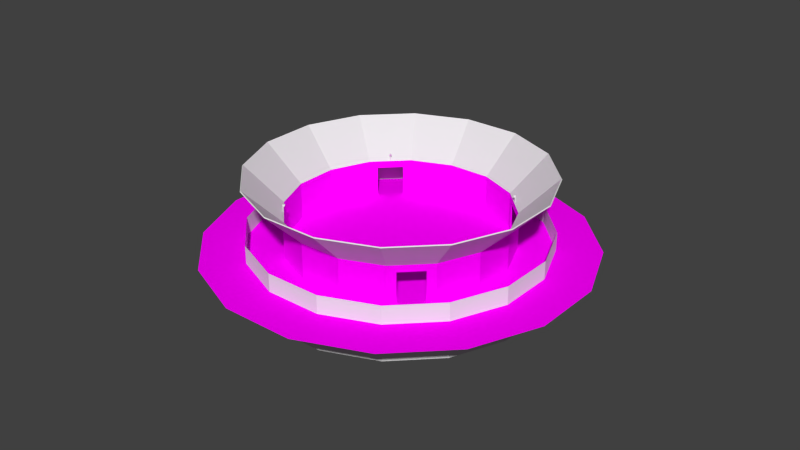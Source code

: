 # Source: 9f88861c21bc3fdfd0a6ef3704a869ea.blend  (saved by Blender 2.70.0; exported with 4.5.12 LTS)
import bpy
from mathutils import Matrix  # noqa: F401  (used for matrix-valued properties, if any)

bpy.ops.wm.read_factory_settings(use_empty=True)
scene = bpy.context.scene
scene.name = 'Scene'

# ---- collections
col_collection_1 = bpy.data.collections.new('Collection 1'); scene.collection.children.link(col_collection_1)

# ---- images (referenced by path relative to the original .blend; pixels are not part of the script)
import os
ASSET_DIR = os.environ.get("B2B_ASSET_DIR", "")  # directory of the original .blend (textures are referenced by path, not embedded)
HERE = os.path.dirname(os.path.abspath(__file__))  # packed textures are extracted next to this script under _unpacked/

def load_image(name, relpath, width, height, colorspace="sRGB"):
    """Load a texture the original file referenced (path relative to the .blend, or extracted next to this script)."""
    p = next((c for c in (os.path.join(HERE, relpath), os.path.join(ASSET_DIR, relpath)) if relpath and os.path.exists(c)), "")
    if p:
        img = bpy.data.images.load(p, check_existing=True)
        img.name = name
    else:  # same state as the original file: an image datablock whose file is absent (Cycles renders it pink)
        img = bpy.data.images.new(name, width, height)
        img.source = "FILE"
        img.filepath = "//" + (relpath or name)
    img.colorspace_settings.name = colorspace
    return img
img_seamless_desert_sand_texture_by_hhh316_d311qn7_jpg = load_image('seamless_desert_sand_texture_by_hhh316-d311qn7.jpg', 'seamless_desert_sand_texture_by_hhh316-d311qn7.jpg', 1024, 1024, 'sRGB')

# ---- materials (node trees are filled in below, after node groups)
mat_light_pole = bpy.data.materials.new('light_pole')
mat_light_pole.alpha_threshold = 0.0
mat_light_pole.roughness = 0.5
mat_light_pole.line_color = (0.0, 0.0, 0.0, 1.0)
mat_housing = bpy.data.materials.new('housing')
mat_housing.alpha_threshold = 0.0
mat_housing.roughness = 0.5
mat_housing.line_color = (0.0, 0.0, 0.0, 1.0)
mat_visitors = bpy.data.materials.new('visitors')
mat_visitors.alpha_threshold = 0.0
mat_visitors.preview_render_type = 'FLAT'
mat_visitors.roughness = 0.5
mat_visitors.line_color = (0.0, 0.0, 0.0, 1.0)
mat_ground = bpy.data.materials.new('ground')
mat_ground.alpha_threshold = 0.0
mat_ground.roughness = 0.5
mat_ground.line_color = (0.0, 0.0, 0.0, 1.0)
mat_arena_wall = bpy.data.materials.new('arena_wall')
mat_arena_wall.alpha_threshold = 0.0
mat_arena_wall.roughness = 0.5
mat_arena_wall.line_color = (0.0, 0.0, 0.0, 1.0)

# ---- material node trees
mat_light_pole.use_nodes = True; mat_light_pole.node_tree.nodes.clear()
_N = mat_light_pole.node_tree.nodes; _L = mat_light_pole.node_tree.links
n0 = _N.new('ShaderNodeOutputMaterial'); n0.name = 'Material Output'; n0.location = (300, 300)
n1 = _N.new('ShaderNodeBsdfDiffuse'); n1.name = 'Diffuse BSDF'; n1.location = (10, 300)
_L.new(n1.outputs[0], n0.inputs[0])
n0.is_active_output = True
mat_housing.use_nodes = True; mat_housing.node_tree.nodes.clear()
_N = mat_housing.node_tree.nodes; _L = mat_housing.node_tree.links
n0 = _N.new('ShaderNodeOutputMaterial'); n0.name = 'Material Output'; n0.location = (300, 300)
n1 = _N.new('ShaderNodeBsdfDiffuse'); n1.name = 'Diffuse BSDF'; n1.location = (10, 300)
_L.new(n1.outputs[0], n0.inputs[0])
n0.is_active_output = True
mat_visitors.use_nodes = True; mat_visitors.node_tree.nodes.clear()
_N = mat_visitors.node_tree.nodes; _L = mat_visitors.node_tree.links
n0 = _N.new('ShaderNodeOutputMaterial'); n0.name = 'Material Output'; n0.location = (300, 300)
n1 = _N.new('ShaderNodeBsdfDiffuse'); n1.name = 'Diffuse BSDF'; n1.location = (10, 300)
_L.new(n1.outputs[0], n0.inputs[0])
n0.is_active_output = True
mat_ground.use_nodes = True; mat_ground.node_tree.nodes.clear()
_N = mat_ground.node_tree.nodes; _L = mat_ground.node_tree.links
n0 = _N.new('ShaderNodeOutputMaterial'); n0.name = 'Material Output'; n0.location = (300, 300)
n1 = _N.new('ShaderNodeBsdfDiffuse'); n1.name = 'Diffuse BSDF'; n1.location = (10, 300)
n2 = _N.new('ShaderNodeTexImage'); n2.name = 'Image Texture'; n2.location = (-180, 300)
n2.width = 140
n2.image = img_seamless_desert_sand_texture_by_hhh316_d311qn7_jpg
_L.new(n1.outputs[0], n0.inputs[0])
_L.new(n2.outputs[0], n1.inputs[0])
n0.is_active_output = True
mat_arena_wall.use_nodes = True; mat_arena_wall.node_tree.nodes.clear()
_N = mat_arena_wall.node_tree.nodes; _L = mat_arena_wall.node_tree.links
n0 = _N.new('ShaderNodeOutputMaterial'); n0.name = 'Material Output'; n0.location = (300, 300)
n1 = _N.new('ShaderNodeBsdfDiffuse'); n1.name = 'Diffuse BSDF'; n1.location = (10, 300)
n2 = _N.new('ShaderNodeTexImage'); n2.name = 'Image Texture'; n2.location = (-180, 300)
n2.width = 140
_L.new(n1.outputs[0], n0.inputs[0])
_L.new(n2.outputs[0], n1.inputs[0])
n0.is_active_output = True

# ---- world
world_world = bpy.data.worlds.new('World'); scene.world = world_world
world_world.color = (0.05088, 0.05088, 0.05088)
world_world.use_sun_shadow = False
world_world.sun_shadow_jitter_overblur = 0.0
world_world.cycles.sampling_method = 'MANUAL'
world_world.cycles.sample_map_resolution = 256

# ---- meshes
me_cube_019 = bpy.data.meshes.new('Cube.019')
me_cube_019.from_pydata([(-1.0, -1.0, -1.0), (-1.0, 1.0, -1.0), (1.0, 1.0, -1.0), (1.0, -1.0, -1.0), (-1.0, -1.0, 1.0), (-1.0, 1.0, 1.0), (1.0, 1.0, 1.0), (1.0, -1.0, 1.0)], [], [(4, 5, 1, 0), (5, 6, 2, 1), (6, 7, 3, 2), (7, 4, 0, 3), (0, 1, 2, 3), (7, 6, 5, 4)])
me_cube_019.materials.append(mat_light_pole)
me_cube_019.use_remesh_preserve_volume = False
me_cube_019.use_remesh_preserve_attributes = False
me_cube_019.use_mirror_vertex_groups = False
me_cube_019.update()
me_cube_020 = bpy.data.meshes.new('Cube.020')
me_cube_020.from_pydata([(-1.0, -1.0, -1.0), (-1.0, 1.0, -1.0), (1.0, 0.2575, -0.2575), (1.0, -0.2575, -0.2575), (-1.0, -1.0, 1.0), (-1.0, 1.0, 1.0), (1.0, 0.2575, 0.2575), (1.0, -0.2575, 0.2575)], [], [(4, 5, 1, 0), (5, 6, 2, 1), (6, 7, 3, 2), (7, 4, 0, 3), (0, 1, 2, 3), (7, 6, 5, 4)])
me_cube_020.materials.append(mat_housing)
me_cube_020.use_remesh_preserve_volume = False
me_cube_020.use_remesh_preserve_attributes = False
me_cube_020.use_mirror_vertex_groups = False
me_cube_020.update()
me_cube_016 = bpy.data.meshes.new('Cube.016')
me_cube_016.from_pydata([(-1.0, -1.0, -1.0), (-1.0, 1.0, -1.0), (1.0, 1.0, -1.0), (1.0, -1.0, -1.0), (-1.0, -1.0, 1.0), (-1.0, 1.0, 1.0), (1.0, 1.0, 1.0), (1.0, -1.0, 1.0)], [], [(4, 5, 1, 0), (5, 6, 2, 1), (6, 7, 3, 2), (7, 4, 0, 3), (0, 1, 2, 3), (7, 6, 5, 4)])
me_cube_016.materials.append(mat_light_pole)
me_cube_016.use_remesh_preserve_volume = False
me_cube_016.use_remesh_preserve_attributes = False
me_cube_016.use_mirror_vertex_groups = False
me_cube_016.update()
me_cube_017 = bpy.data.meshes.new('Cube.017')
me_cube_017.from_pydata([(-1.0, -1.0, -1.0), (-1.0, 1.0, -1.0), (1.0, 0.2575, -0.2575), (1.0, -0.2575, -0.2575), (-1.0, -1.0, 1.0), (-1.0, 1.0, 1.0), (1.0, 0.2575, 0.2575), (1.0, -0.2575, 0.2575)], [], [(4, 5, 1, 0), (5, 6, 2, 1), (6, 7, 3, 2), (7, 4, 0, 3), (0, 1, 2, 3), (7, 6, 5, 4)])
me_cube_017.materials.append(mat_housing)
me_cube_017.use_remesh_preserve_volume = False
me_cube_017.use_remesh_preserve_attributes = False
me_cube_017.use_mirror_vertex_groups = False
me_cube_017.update()
me_cube_014 = bpy.data.meshes.new('Cube.014')
me_cube_014.from_pydata([(-1.0, -1.0, -1.0), (-1.0, 1.0, -1.0), (1.0, 1.0, -1.0), (1.0, -1.0, -1.0), (-1.0, -1.0, 1.0), (-1.0, 1.0, 1.0), (1.0, 1.0, 1.0), (1.0, -1.0, 1.0)], [], [(4, 5, 1, 0), (5, 6, 2, 1), (6, 7, 3, 2), (7, 4, 0, 3), (0, 1, 2, 3), (7, 6, 5, 4)])
me_cube_014.materials.append(mat_light_pole)
me_cube_014.use_remesh_preserve_volume = False
me_cube_014.use_remesh_preserve_attributes = False
me_cube_014.use_mirror_vertex_groups = False
me_cube_014.update()
me_cube_015 = bpy.data.meshes.new('Cube.015')
me_cube_015.from_pydata([(-1.0, -1.0, -1.0), (-1.0, 1.0, -1.0), (1.0, 0.2575, -0.2575), (1.0, -0.2575, -0.2575), (-1.0, -1.0, 1.0), (-1.0, 1.0, 1.0), (1.0, 0.2575, 0.2575), (1.0, -0.2575, 0.2575)], [], [(4, 5, 1, 0), (5, 6, 2, 1), (6, 7, 3, 2), (7, 4, 0, 3), (0, 1, 2, 3), (7, 6, 5, 4)])
me_cube_015.materials.append(mat_housing)
me_cube_015.use_remesh_preserve_volume = False
me_cube_015.use_remesh_preserve_attributes = False
me_cube_015.use_mirror_vertex_groups = False
me_cube_015.update()
me_cylinder_006 = bpy.data.meshes.new('Cylinder.006')
me_cylinder_006.from_pydata([(-5.96e-07, 40.0, -7.5), (-5.96e-07, 40.0, 7.5), (15.31, 36.96, -7.5), (15.31, 36.96, 7.5), (28.28, 28.28, -7.5), (28.28, 28.28, 7.5), (36.96, 15.31, -7.5), (36.96, 15.31, 7.5), (40.0, -1.152e-06, -7.5), (40.0, -1.152e-06, 7.5), (36.96, -15.31, -7.5), (36.96, -15.31, 7.5), (28.28, -28.28, -7.5), (28.28, -28.28, 7.5), (15.31, -36.96, -7.5), (15.31, -36.96, 7.5), (6.636e-06, -40.0, -7.5), (6.636e-06, -40.0, 7.5), (-15.31, -36.96, -7.5), (-15.31, -36.96, 7.5), (-28.28, -28.28, -7.5), (-28.28, -28.28, 7.5), (-36.96, -15.31, -7.5), (-36.96, -15.31, 7.5), (-40.0, -1.191e-07, -7.5), (-40.0, -1.191e-07, 7.5), (-36.96, 15.31, -7.5), (-36.96, 15.31, 7.5), (-28.28, 28.28, -7.5), (-28.28, 28.28, 7.5), (-15.31, 36.96, -7.5), (-15.31, 36.96, 7.5)], [], [(0, 2, 3, 1), (2, 4, 5, 3), (4, 6, 7, 5), (6, 8, 9, 7), (8, 10, 11, 9), (10, 12, 13, 11), (12, 14, 15, 13), (14, 16, 17, 15), (16, 18, 19, 17), (18, 20, 21, 19), (20, 22, 23, 21), (22, 24, 25, 23), (24, 26, 27, 25), (26, 28, 29, 27), (30, 0, 1, 31), (28, 30, 31, 29)])
me_cylinder_006.use_remesh_preserve_volume = False
me_cylinder_006.use_remesh_preserve_attributes = False
me_cylinder_006.use_mirror_vertex_groups = False
me_cylinder_006.update()
me_cylinder_004 = bpy.data.meshes.new('Cylinder.004')
me_cylinder_004.from_pydata([(0.0, 30.0, -5.0), (4.938e-08, 40.12, 5.0), (11.48, 27.72, -5.0), (15.35, 37.07, 5.0), (21.21, 21.21, -5.0), (28.37, 28.37, 5.0), (27.72, 11.48, -5.0), (37.07, 15.35, 5.0), (30.0, -1.311e-06, -5.0), (40.12, -2.728e-06, 5.0), (27.72, -11.48, -5.0), (37.07, -15.35, 5.0), (21.21, -21.21, -5.0), (28.37, -28.37, 5.0), (11.48, -27.72, -5.0), (15.35, -37.07, 5.0), (4.53e-06, -30.0, -5.0), (4.32e-06, -40.12, 5.0), (-11.48, -27.72, -5.0), (-15.35, -37.07, 5.0), (-21.21, -21.21, -5.0), (-28.37, -28.37, 5.0), (-27.72, -11.48, -5.0), (-37.07, -15.35, 5.0), (-30.0, 3.577e-07, -5.0), (-40.12, 1.292e-06, 5.0), (-27.72, 11.48, -5.0), (-37.07, 15.35, 5.0), (-21.21, 21.21, -5.0), (-28.37, 28.37, 5.0), (-11.48, 27.72, -5.0), (-15.35, 37.07, 5.0), (0.0, 30.21, -5.213), (4.938e-08, 40.33, 4.787), (11.56, 27.91, -5.213), (15.43, 37.26, 4.787), (21.36, 21.36, -5.213), (28.52, 28.52, 4.787), (27.91, 11.56, -5.213), (37.26, 15.43, 4.787), (30.21, -1.311e-06, -5.213), (40.33, -2.728e-06, 4.787), (27.91, -11.56, -5.213), (37.26, -15.43, 4.787), (21.36, -21.36, -5.213), (28.52, -28.52, 4.787), (11.56, -27.91, -5.213), (15.43, -37.26, 4.787), (4.53e-06, -30.21, -5.213), (4.32e-06, -40.33, 4.787), (-11.56, -27.91, -5.213), (-15.43, -37.26, 4.787), (-21.36, -21.36, -5.213), (-28.52, -28.52, 4.787), (-27.91, -11.56, -5.213), (-37.26, -15.43, 4.787), (-30.21, 3.577e-07, -5.213), (-40.33, 1.292e-06, 4.787), (-27.91, 11.56, -5.213), (-37.26, 15.43, 4.787), (-21.36, 21.36, -5.213), (-28.52, 28.52, 4.787), (-11.56, 27.91, -5.213), (-15.43, 37.26, 4.787)], [], [(0, 1, 3, 2), (2, 3, 5, 4), (4, 5, 7, 6), (6, 7, 9, 8), (8, 9, 11, 10), (10, 11, 13, 12), (12, 13, 15, 14), (14, 15, 17, 16), (16, 17, 19, 18), (18, 19, 21, 20), (20, 21, 23, 22), (22, 23, 25, 24), (24, 25, 27, 26), (26, 27, 29, 28), (30, 31, 1, 0), (28, 29, 31, 30), (33, 32, 34, 35), (35, 34, 36, 37), (37, 36, 38, 39), (39, 38, 40, 41), (41, 40, 42, 43), (43, 42, 44, 45), (45, 44, 46, 47), (47, 46, 48, 49), (49, 48, 50, 51), (51, 50, 52, 53), (53, 52, 54, 55), (55, 54, 56, 57), (57, 56, 58, 59), (59, 58, 60, 61), (63, 62, 32, 33), (61, 60, 62, 63), (2, 34, 32, 0), (1, 33, 35, 3), (4, 36, 34, 2), (3, 35, 37, 5), (6, 38, 36, 4), (5, 37, 39, 7), (8, 40, 38, 6), (7, 39, 41, 9), (10, 42, 40, 8), (9, 41, 43, 11), (12, 44, 42, 10), (11, 43, 45, 13), (14, 46, 44, 12), (13, 45, 47, 15), (16, 48, 46, 14), (15, 47, 49, 17), (18, 50, 48, 16), (17, 49, 51, 19), (20, 52, 50, 18), (19, 51, 53, 21), (22, 54, 52, 20), (21, 53, 55, 23), (24, 56, 54, 22), (23, 55, 57, 25), (26, 58, 56, 24), (25, 57, 59, 27), (28, 60, 58, 26), (27, 59, 61, 29), (30, 62, 60, 28), (29, 61, 63, 31), (0, 32, 62, 30), (31, 63, 33, 1)])
me_cylinder_004.materials.append(mat_visitors)
me_cylinder_004.use_remesh_preserve_volume = False
me_cylinder_004.use_remesh_preserve_attributes = False
me_cylinder_004.use_mirror_vertex_groups = False
me_cylinder_004.update()
me_circle_001 = bpy.data.meshes.new('Circle.001')
me_circle_001.from_pydata([(0.0, 40.0, 0.0), (-15.31, 36.96, 0.0), (-28.28, 28.28, 0.0), (-36.96, 15.31, 0.0), (-40.0, -1.748e-06, 0.0), (-36.96, -15.31, 0.0), (-28.28, -28.28, 0.0), (-15.31, -36.96, 0.0), (-6.04e-06, -40.0, 0.0), (15.31, -36.96, 0.0), (28.28, -28.28, 0.0), (36.96, -15.31, 0.0), (40.0, 4.77e-07, 0.0), (36.96, 15.31, 0.0), (28.28, 28.28, 0.0), (15.31, 36.96, 0.0)], [], [(0, 1, 2, 3, 4, 5, 6, 7, 8, 9, 10, 11, 12, 13, 14, 15)])
_uv = me_circle_001.uv_layers.new(name='UVMap')
_uv.uv.foreach_set('vector', [0.4005, 0.0, 0.5995, 0.0, 0.7832, 0.07612, 0.9239, 0.2168, 1.0, 0.4005, 1.0, 0.5995, 0.9239, 0.7832, 0.7832, 0.9239, 0.5995, 1.0, 0.4005, 1.0, 0.2168, 0.9239, 0.07612, 0.7832, 0.0, 0.5995, 0.0, 0.4005, 0.07612, 0.2168, 0.2168, 0.07612])
me_circle_001.materials.append(mat_ground)
me_circle_001.use_remesh_preserve_volume = False
me_circle_001.use_remesh_preserve_attributes = False
me_circle_001.use_mirror_vertex_groups = False
me_circle_001.update()
me_circle = bpy.data.meshes.new('Circle')
me_circle.from_pydata([(0.0, 40.0, 0.0), (-15.31, 36.96, 0.0), (-28.28, 28.28, 0.0), (-36.96, 15.31, 0.0), (-40.0, -1.748e-06, 0.0), (-36.96, -15.31, 0.0), (-28.28, -28.28, 0.0), (-15.31, -36.96, 0.0), (-6.04e-06, -40.0, 0.0), (15.31, -36.96, 0.0), (28.28, -28.28, 0.0), (36.96, -15.31, 0.0), (40.0, 4.77e-07, 0.0), (36.96, 15.31, 0.0), (28.28, 28.28, 0.0), (15.31, 36.96, 0.0)], [], [(0, 1, 2, 3, 4, 5, 6, 7, 8, 9, 10, 11, 12, 13, 14, 15)])
_uv = me_circle.uv_layers.new(name='UVMap')
_uv.uv.foreach_set('vector', [0.4005, 0.0, 0.5995, 0.0, 0.7832, 0.07612, 0.9239, 0.2168, 1.0, 0.4005, 1.0, 0.5995, 0.9239, 0.7832, 0.7832, 0.9239, 0.5995, 1.0, 0.4005, 1.0, 0.2168, 0.9239, 0.07612, 0.7832, 0.0, 0.5995, 0.0, 0.4005, 0.07612, 0.2168, 0.2168, 0.07612])
me_circle.materials.append(mat_ground)
me_circle.use_remesh_preserve_volume = False
me_circle.use_remesh_preserve_attributes = False
me_circle.use_mirror_vertex_groups = False
me_circle.update()
me_cylinder_003 = bpy.data.meshes.new('Cylinder.003')
me_cylinder_003.from_pydata([(0.0, 30.3, -5.0), (0.0, 30.3, 5.0), (11.6, 27.99, -5.0), (11.6, 27.99, 5.0), (21.43, 21.43, -5.0), (21.43, 21.43, 5.0), (27.99, 11.6, -5.0), (27.99, 11.6, 5.0), (30.3, -1.311e-06, -5.0), (30.3, -1.311e-06, 5.0), (27.99, -11.6, -5.0), (27.99, -11.6, 5.0), (21.43, -21.43, -5.0), (21.43, -21.43, 5.0), (11.6, -27.99, -5.0), (11.6, -27.99, 5.0), (4.53e-06, -30.3, -5.0), (4.53e-06, -30.3, 5.0), (-11.6, -27.99, -5.0), (-11.6, -27.99, 5.0), (-21.43, -21.43, -5.0), (-21.43, -21.43, 5.0), (-27.99, -11.6, -5.0), (-27.99, -11.6, 5.0), (-30.3, 3.577e-07, -5.0), (-30.3, 3.577e-07, 5.0), (-27.99, 11.6, -5.0), (-27.99, 11.6, 5.0), (-21.43, 21.43, -5.0), (-21.43, 21.43, 5.0), (-11.6, 27.99, -5.0), (-11.6, 27.99, 5.0), (-21.43, 21.43, 3.0), (-19.43, 22.76, -5.0), (-13.59, 26.67, -5.0), (-11.6, 27.99, 3.0), (-19.43, 22.76, 3.0), (-13.59, 26.67, 3.0), (21.43, 21.43, 3.0), (22.76, 19.43, -5.0), (26.67, 13.59, -5.0), (27.99, 11.6, 3.0), (22.76, 19.43, 3.0), (26.67, 13.59, 3.0), (-21.43, -21.43, 3.0), (-22.76, -19.43, -5.0), (-26.67, -13.59, -5.0), (-27.99, -11.6, 3.0), (-22.76, -19.43, 3.0), (-26.67, -13.59, 3.0), (21.43, -21.43, 3.0), (19.43, -22.76, -5.0), (13.59, -26.67, -5.0), (11.6, -27.99, 3.0), (19.43, -22.76, 3.0), (13.59, -26.67, 3.0), (0.0, 30.0, -5.0), (0.0, 30.0, 5.0), (11.48, 27.72, -5.0), (11.48, 27.72, 5.0), (21.21, 21.21, -5.0), (21.21, 21.21, 5.0), (27.72, 11.48, -5.0), (27.72, 11.48, 5.0), (30.0, -1.311e-06, -5.0), (30.0, -1.311e-06, 5.0), (27.72, -11.48, -5.0), (27.72, -11.48, 5.0), (21.21, -21.21, -5.0), (21.21, -21.21, 5.0), (11.48, -27.72, -5.0), (11.48, -27.72, 5.0), (4.53e-06, -30.0, -5.0), (4.53e-06, -30.0, 5.0), (-11.48, -27.72, -5.0), (-11.48, -27.72, 5.0), (-21.21, -21.21, -5.0), (-21.21, -21.21, 5.0), (-27.72, -11.48, -5.0), (-27.72, -11.48, 5.0), (-30.0, 3.577e-07, -5.0), (-30.0, 3.577e-07, 5.0), (-27.72, 11.48, -5.0), (-27.72, 11.48, 5.0), (-21.21, 21.21, -5.0), (-21.21, 21.21, 5.0), (-11.48, 27.72, -5.0), (-11.48, 27.72, 5.0), (-21.21, 21.21, 3.0), (-19.27, 22.51, -5.0), (-13.43, 26.42, -5.0), (-11.48, 27.72, 3.0), (-19.27, 22.51, 3.0), (-13.43, 26.42, 3.0), (21.21, 21.21, 3.0), (22.51, 19.27, -5.0), (26.42, 13.43, -5.0), (27.72, 11.48, 3.0), (22.51, 19.27, 3.0), (26.42, 13.43, 3.0), (-21.21, -21.21, 3.0), (-22.51, -19.27, -5.0), (-26.42, -13.43, -5.0), (-27.72, -11.48, 3.0), (-22.51, -19.27, 3.0), (-26.42, -13.43, 3.0), (21.21, -21.21, 3.0), (19.27, -22.51, -5.0), (13.43, -26.42, -5.0), (11.48, -27.72, 3.0), (19.27, -22.51, 3.0), (13.43, -26.42, 3.0)], [], [(0, 2, 3, 1), (2, 4, 38, 5, 3), (6, 8, 9, 7, 41), (8, 10, 11, 9), (10, 12, 50, 13, 11), (14, 16, 17, 15, 53), (16, 18, 19, 17), (18, 20, 44, 21, 19), (22, 24, 25, 23, 47), (24, 26, 27, 25), (26, 28, 32, 29, 27), (30, 0, 1, 31, 35), (34, 30, 35, 37), (28, 33, 36, 32), (37, 35, 31, 29, 32, 36), (40, 6, 41, 43), (43, 41, 7, 5, 38, 42), (4, 39, 42, 38), (20, 45, 48, 44), (46, 22, 47, 49), (49, 47, 23, 21, 44, 48), (52, 14, 53, 55), (55, 53, 15, 13, 50, 54), (12, 51, 54, 50), (58, 56, 57, 59), (60, 58, 59, 61, 94), (64, 62, 97, 63, 65), (66, 64, 65, 67), (68, 66, 67, 69, 106), (72, 70, 109, 71, 73), (74, 72, 73, 75), (76, 74, 75, 77, 100), (80, 78, 103, 79, 81), (82, 80, 81, 83), (84, 82, 83, 85, 88), (56, 86, 91, 87, 57), (86, 90, 93, 91), (89, 84, 88, 92), (91, 93, 92, 88, 85, 87), (62, 96, 99, 97), (97, 99, 98, 94, 61, 63), (95, 60, 94, 98), (101, 76, 100, 104), (78, 102, 105, 103), (103, 105, 104, 100, 77, 79), (70, 108, 111, 109), (109, 111, 110, 106, 69, 71), (107, 68, 106, 110), (0, 56, 58, 2), (3, 59, 57, 1), (2, 58, 60, 4), (5, 61, 59, 3), (40, 96, 62, 6), (6, 62, 64, 8), (9, 65, 63, 7), (8, 64, 66, 10), (11, 67, 65, 9), (10, 66, 68, 12), (13, 69, 67, 11), (52, 108, 70, 14), (14, 70, 72, 16), (17, 73, 71, 15), (16, 72, 74, 18), (19, 75, 73, 17), (18, 74, 76, 20), (21, 77, 75, 19), (46, 102, 78, 22), (22, 78, 80, 24), (25, 81, 79, 23), (24, 80, 82, 26), (27, 83, 81, 25), (26, 82, 84, 28), (29, 85, 83, 27), (34, 90, 86, 30), (30, 86, 56, 0), (1, 57, 87, 31), (28, 84, 89, 33), (31, 87, 85, 29), (33, 89, 92, 36), (37, 93, 90, 34), (36, 92, 93, 37), (4, 60, 95, 39), (7, 63, 61, 5), (39, 95, 98, 42), (43, 99, 96, 40), (42, 98, 99, 43), (20, 76, 101, 45), (23, 79, 77, 21), (45, 101, 104, 48), (49, 105, 102, 46), (48, 104, 105, 49), (12, 68, 107, 51), (15, 71, 69, 13), (51, 107, 110, 54), (55, 111, 108, 52), (54, 110, 111, 55)])
_uv = me_cylinder_003.uv_layers.new(name='UVMap')
_uv.uv.foreach_set('vector', [0.8994, 0.1998, 0.8994, 0.3223, 0.7989, 0.3223, 0.7989, 0.1998, 0.8994, 0.3223, 0.8994, 0.4355, 0.819, 0.4355, 0.7989, 0.4355, 0.7989, 0.3223, 0.5977, 0.4355, 0.5977, 0.3223, 0.6983, 0.3223, 0.6983, 0.4355, 0.6782, 0.4355, 0.5977, 0.3223, 0.5977, 0.1998, 0.6983, 0.1998, 0.6983, 0.3223, 0.5977, 0.1998, 0.5977, 0.08663, 0.6782, 0.08663, 0.6983, 0.08663, 0.6983, 0.1998, 0.8994, 0.4707, 0.8994, 0.5839, 0.7989, 0.5839, 0.7989, 0.4707, 0.819, 0.4707, 0.8994, 0.5839, 0.8994, 0.7064, 0.7989, 0.7064, 0.7989, 0.5839, 0.8994, 0.7064, 0.8994, 0.8196, 0.819, 0.8196, 0.7989, 0.8196, 0.7989, 0.7064, 0.4972, 0.9824, 0.4972, 0.8692, 0.5977, 0.8692, 0.5977, 0.9824, 0.5776, 0.9824, 0.4972, 0.8692, 0.4972, 0.7467, 0.5977, 0.7467, 0.5977, 0.8692, 0.4972, 0.7467, 0.4972, 0.6335, 0.5776, 0.6335, 0.5977, 0.6335, 0.5977, 0.7467, 0.8994, 0.08663, 0.8994, 0.1998, 0.7989, 0.1998, 0.7989, 0.08663, 0.819, 0.08663, 0.8994, 0.069, 0.8994, 0.08663, 0.819, 0.08663, 0.819, 0.069, 0.4972, 0.6335, 0.4972, 0.6159, 0.5776, 0.6159, 0.5776, 0.6335, 0.819, 0.069, 0.819, 0.08663, 0.7989, 0.08663, 0.7989, 1.976e-08, 0.819, 0.0, 0.819, 0.01754, 0.5977, 0.4531, 0.5977, 0.4355, 0.6782, 0.4355, 0.6782, 0.4531, 0.6782, 0.4531, 0.6782, 0.4355, 0.6983, 0.4355, 0.6983, 0.5221, 0.6782, 0.5221, 0.6782, 0.5046, 0.8994, 0.4355, 0.8994, 0.4531, 0.819, 0.4531, 0.819, 0.4355, 0.8994, 0.8196, 0.8994, 0.8372, 0.819, 0.8372, 0.819, 0.8196, 0.4972, 1.0, 0.4972, 0.9824, 0.5776, 0.9824, 0.5776, 1.0, 0.819, 0.8887, 0.819, 0.9062, 0.7989, 0.9062, 0.7989, 0.8196, 0.819, 0.8196, 0.819, 0.8372, 0.8994, 0.4531, 0.8994, 0.4707, 0.819, 0.4707, 0.819, 0.4531, 0.6782, 0.01754, 0.6782, 0.0, 0.6983, 0.0, 0.6983, 0.08663, 0.6782, 0.08663, 0.6782, 0.069, 0.5977, 0.08663, 0.5977, 0.069, 0.6782, 0.069, 0.6782, 0.08663, 1.0, 0.5652, 1.0, 0.6865, 0.8994, 0.6865, 0.8994, 0.5652, 1.0, 0.4531, 1.0, 0.5652, 0.8994, 0.5652, 0.8994, 0.4531, 0.9195, 0.4531, 0.6983, 0.1978, 0.6983, 0.08577, 0.7788, 0.08577, 0.7989, 0.08577, 0.7989, 0.1978, 0.6983, 0.3191, 0.6983, 0.1978, 0.7989, 0.1978, 0.7989, 0.3191, 0.6983, 0.4312, 0.6983, 0.3191, 0.7989, 0.3191, 0.7989, 0.4312, 0.7788, 0.4312, 0.6983, 0.8412, 0.6983, 0.9533, 0.6178, 0.9533, 0.5977, 0.9533, 0.5977, 0.8412, 0.6983, 0.7199, 0.6983, 0.8412, 0.5977, 0.8412, 0.5977, 0.7199, 0.6983, 0.6079, 0.6983, 0.7199, 0.5977, 0.7199, 0.5977, 0.6079, 0.6178, 0.6079, 0.8417, 9.191e-05, 0.8417, 0.9852, 0.000211, 0.9999, 9.173e-05, 0.9852, 9.173e-05, 9.173e-05, 0.1006, 0.7279, 0.1006, 0.8492, 6.714e-08, 0.8492, 4.795e-08, 0.7279, 0.1006, 0.6159, 0.1006, 0.7279, 4.795e-08, 0.7279, 0.0, 0.6159, 0.02011, 0.6159, 1.0, 0.6865, 1.0, 0.7985, 0.9195, 0.7985, 0.8994, 0.7985, 0.8994, 0.6865, 1.0, 0.7985, 1.0, 0.8157, 0.9195, 0.8157, 0.9195, 0.7985, 1.0, 0.8671, 1.0, 0.8843, 0.9195, 0.8843, 0.9195, 0.8671, 0.9195, 0.7985, 0.9195, 0.8157, 0.9195, 0.8671, 0.9195, 0.8843, 0.8994, 0.8843, 0.8994, 0.7985, 0.4325, 0.6988, 0.4159, 0.6988, 0.4159, 0.6159, 0.4325, 0.6159, 0.7788, 0.08577, 0.7788, 0.06861, 0.7788, 0.01715, 0.7788, 0.0, 0.7989, 1.976e-08, 0.7989, 0.08577, 0.6983, 0.01715, 0.6983, 0.0, 0.7788, 0.0, 0.7788, 0.01715, 0.6983, 0.5907, 0.6983, 0.6079, 0.6178, 0.6079, 0.6178, 0.5907, 0.1006, 0.9613, 0.1006, 0.9785, 0.02011, 0.9785, 0.02011, 0.9613, 0.6178, 0.5221, 0.6178, 0.5393, 0.6178, 0.5907, 0.6178, 0.6079, 0.5977, 0.6079, 0.5977, 0.5221, 0.6983, 0.9533, 0.6983, 0.9705, 0.6178, 0.9705, 0.6178, 0.9533, 0.7788, 0.5169, 0.7788, 0.4998, 0.7788, 0.4483, 0.7788, 0.4312, 0.7989, 0.4312, 0.7989, 0.5169, 0.6983, 0.4483, 0.6983, 0.4312, 0.7788, 0.4312, 0.7788, 0.4483, 0.1006, 0.7467, 0.1035, 0.7473, 0.1035, 0.8686, 0.1006, 0.8692, 0.3583, 0.6159, 0.3577, 0.6128, 0.4665, 0.5664, 0.4682, 0.569, 0.1006, 0.8692, 0.1035, 0.8686, 0.1486, 0.9806, 0.1461, 0.9824, 0.2394, 0.6159, 0.24, 0.6128, 0.3577, 0.6128, 0.3583, 0.6159, 0.962, 0.0, 0.9641, 0.002198, 0.9474, 0.01935, 0.9449, 0.01762, 0.9449, 0.01762, 0.9474, 0.01935, 0.9024, 0.1314, 0.8994, 0.1308, 0.0455, 0.4824, 0.04801, 0.4806, 0.1312, 0.5664, 0.1296, 0.569, 0.8994, 0.1308, 0.9024, 0.1314, 0.9024, 0.2527, 0.8994, 0.2533, 0.0, 0.3692, 0.002959, 0.3686, 0.04801, 0.4806, 0.0455, 0.4824, 0.8994, 0.2533, 0.9024, 0.2527, 0.9474, 0.3648, 0.9449, 0.3665, 0.0, 0.2467, 0.002959, 0.2473, 0.002959, 0.3686, 0.0, 0.3692, 0.495, 0.6159, 0.4972, 0.6181, 0.4805, 0.6352, 0.478, 0.6335, 0.478, 0.6335, 0.4805, 0.6352, 0.4355, 0.7473, 0.4325, 0.7467, 0.1296, 0.04688, 0.1312, 0.04947, 0.04801, 0.1352, 0.0455, 0.1335, 0.4325, 0.7467, 0.4355, 0.7473, 0.4355, 0.8686, 0.4325, 0.8692, 0.2394, 3.953e-08, 0.24, 0.003049, 0.1312, 0.04947, 0.1296, 0.04688, 0.4325, 0.8692, 0.4355, 0.8686, 0.4805, 0.9806, 0.478, 0.9824, 0.3583, 0.0, 0.3577, 0.003049, 0.24, 0.003049, 0.2394, 3.953e-08, 0.7967, 0.5169, 0.7989, 0.5191, 0.7822, 0.5363, 0.7797, 0.5346, 0.7797, 0.5346, 0.7822, 0.5363, 0.7372, 0.6484, 0.7342, 0.6478, 0.5522, 0.1335, 0.5497, 0.1352, 0.4665, 0.04947, 0.4682, 0.04688, 0.7342, 0.6478, 0.7372, 0.6484, 0.7372, 0.7697, 0.7342, 0.7703, 0.5977, 0.2467, 0.5948, 0.2473, 0.5497, 0.1352, 0.5522, 0.1335, 0.7342, 0.7703, 0.7372, 0.7697, 0.7822, 0.8817, 0.7797, 0.8834, 0.5977, 0.3692, 0.5948, 0.3686, 0.5948, 0.2473, 0.5977, 0.2467, 0.1631, 0.6159, 0.1652, 0.6181, 0.1486, 0.6352, 0.1461, 0.6335, 0.1461, 0.6335, 0.1486, 0.6352, 0.1035, 0.7473, 0.1006, 0.7467, 0.4682, 0.569, 0.4665, 0.5664, 0.5497, 0.4806, 0.5522, 0.4824, 0.7797, 0.8834, 0.7822, 0.8817, 0.7989, 0.8989, 0.7967, 0.9011, 0.5522, 0.4824, 0.5497, 0.4806, 0.5948, 0.3686, 0.5977, 0.3692, 0.1713, 0.6159, 0.1734, 0.6159, 0.1734, 0.6988, 0.1713, 0.6988, 0.9195, 0.8179, 0.9195, 0.8157, 1.0, 0.8157, 1.0, 0.8179, 0.4159, 0.6887, 0.4128, 0.6887, 0.4128, 0.6159, 0.4159, 0.6159, 0.1461, 0.9824, 0.1486, 0.9806, 0.1652, 0.9978, 0.1631, 1.0, 0.1296, 0.569, 0.1312, 0.5664, 0.24, 0.6128, 0.2394, 0.6159, 0.4077, 0.6159, 0.4098, 0.6159, 0.4098, 0.6988, 0.4077, 0.6988, 0.1755, 0.6988, 0.1734, 0.6988, 0.1734, 0.6159, 0.1755, 0.6159, 0.1682, 0.6159, 0.1713, 0.6159, 0.1713, 0.6887, 0.1682, 0.6887, 0.478, 0.9824, 0.4805, 0.9806, 0.4972, 0.9978, 0.495, 1.0, 0.4682, 0.04688, 0.4665, 0.04947, 0.3577, 0.003049, 0.3583, 0.0, 0.1755, 0.6159, 0.1777, 0.6159, 0.1777, 0.6988, 0.1755, 0.6988, 0.02011, 0.9806, 0.02011, 0.9785, 0.1006, 0.9785, 0.1006, 0.9806, 0.1652, 0.6159, 0.1682, 0.6159, 0.1682, 0.6887, 0.1652, 0.6887, 0.9449, 0.3665, 0.9474, 0.3648, 0.9641, 0.3819, 0.962, 0.3841, 0.0455, 0.1335, 0.04801, 0.1352, 0.002959, 0.2473, 0.0, 0.2467, 0.4077, 0.6988, 0.4056, 0.6988, 0.4056, 0.6159, 0.4077, 0.6159, 0.6178, 0.9727, 0.6178, 0.9705, 0.6983, 0.9705, 0.6983, 0.9727, 0.4098, 0.6159, 0.4128, 0.6159, 0.4128, 0.6887, 0.4098, 0.6887])
me_cylinder_003.materials.append(mat_arena_wall)
me_cylinder_003.use_remesh_preserve_volume = False
me_cylinder_003.use_remesh_preserve_attributes = False
me_cylinder_003.use_mirror_vertex_groups = False
me_cylinder_003.update()
me_cube_001 = bpy.data.meshes.new('Cube.001')
me_cube_001.from_pydata([(-1.0, -1.0, -1.0), (-1.0, 1.0, -1.0), (1.0, 1.0, -1.0), (1.0, -1.0, -1.0), (-1.0, -1.0, 1.0), (-1.0, 1.0, 1.0), (1.0, 1.0, 1.0), (1.0, -1.0, 1.0)], [], [(4, 5, 1, 0), (5, 6, 2, 1), (6, 7, 3, 2), (7, 4, 0, 3), (0, 1, 2, 3), (7, 6, 5, 4)])
me_cube_001.materials.append(mat_light_pole)
me_cube_001.use_remesh_preserve_volume = False
me_cube_001.use_remesh_preserve_attributes = False
me_cube_001.use_mirror_vertex_groups = False
me_cube_001.update()
me_cube_011 = bpy.data.meshes.new('Cube.011')
me_cube_011.from_pydata([(-1.0, -1.0, -1.0), (-1.0, 1.0, -1.0), (1.0, 0.2575, -0.2575), (1.0, -0.2575, -0.2575), (-1.0, -1.0, 1.0), (-1.0, 1.0, 1.0), (1.0, 0.2575, 0.2575), (1.0, -0.2575, 0.2575)], [], [(4, 5, 1, 0), (5, 6, 2, 1), (6, 7, 3, 2), (7, 4, 0, 3), (0, 1, 2, 3), (7, 6, 5, 4)])
me_cube_011.materials.append(mat_housing)
me_cube_011.use_remesh_preserve_volume = False
me_cube_011.use_remesh_preserve_attributes = False
me_cube_011.use_mirror_vertex_groups = False
me_cube_011.update()

# ---- objects
ob_light_pole_003 = bpy.data.objects.new('light_pole.003', me_cube_019)
ob_housing_003 = bpy.data.objects.new('housing.003', me_cube_020)
ob_light_pole_002 = bpy.data.objects.new('light_pole.002', me_cube_016)
ob_housing_002 = bpy.data.objects.new('housing.002', me_cube_017)
ob_light_pole = bpy.data.objects.new('light_pole', me_cube_014)
ob_housing_001 = bpy.data.objects.new('housing.001', me_cube_015)
ob_wall = bpy.data.objects.new('wall', me_cylinder_006)
ob_visitors = bpy.data.objects.new('visitors', me_cylinder_004)
ob_underground = bpy.data.objects.new('underground', me_circle_001)
ob_ground = bpy.data.objects.new('ground', me_circle)
ob_arena_wall = bpy.data.objects.new('arena_wall', me_cylinder_003)
ob_light_pole_001 = bpy.data.objects.new('light_pole.001', me_cube_001)
ob_housing = bpy.data.objects.new('housing', me_cube_011)

# ---- transforms, parenting, visibility, modifiers, constraints
ob_light_pole_003.location = (20.92, -20.92, 11.0)
ob_light_pole_003.rotation_mode = 'XZY'
ob_light_pole_003.rotation_euler = (-0.0, -0.0, 5.498)
ob_light_pole_003.scale = (0.1, 0.1, 1.0)
ob_light_pole_003.lineart.crease_threshold = 0.0
ob_housing_003.parent = ob_light_pole_003
ob_housing_003.matrix_parent_inverse = Matrix(((7.071, 7.071, 0.0, -295.8), (-7.071, 7.071, 0.0, 0.0001247), (2.98e-08, 0.0, 1.0, -11.0), (0.0, 0.0, 0.0, 1.0)))
ob_housing_003.location = (20.82, 20.82, 12.0)
ob_housing_003.rotation_euler = (0.0, -0.4887, 0.7854)
ob_housing_003.scale = (0.3, 0.3, 0.3)
ob_housing_003.lineart.crease_threshold = 0.0
ob_light_pole_002.location = (-20.92, 20.92, 11.0)
ob_light_pole_002.rotation_mode = 'XZY'
ob_light_pole_002.rotation_euler = (-0.0, -0.0, 2.356)
ob_light_pole_002.scale = (0.1, 0.1, 1.0)
ob_light_pole_002.lineart.crease_threshold = 0.0
ob_housing_002.parent = ob_light_pole_002
ob_housing_002.matrix_parent_inverse = Matrix(((7.071, 7.071, 0.0, -295.8), (-7.071, 7.071, 0.0, 0.0001247), (2.98e-08, 0.0, 1.0, -11.0), (0.0, 0.0, 0.0, 1.0)))
ob_housing_002.location = (20.82, 20.82, 12.0)
ob_housing_002.rotation_euler = (0.0, -0.4887, 0.7854)
ob_housing_002.scale = (0.3, 0.3, 0.3)
ob_housing_002.lineart.crease_threshold = 0.0
ob_light_pole.location = (-20.92, -20.92, 11.0)
ob_light_pole.rotation_mode = 'XZY'
ob_light_pole.rotation_euler = (-0.0, -0.0, 3.927)
ob_light_pole.scale = (0.1, 0.1, 1.0)
ob_light_pole.lineart.crease_threshold = 0.0
ob_housing_001.parent = ob_light_pole
ob_housing_001.matrix_parent_inverse = Matrix(((7.071, 7.071, 0.0, -295.8), (-7.071, 7.071, 0.0, 0.0001247), (2.98e-08, 0.0, 1.0, -11.0), (0.0, 0.0, 0.0, 1.0)))
ob_housing_001.location = (20.82, 20.82, 12.0)
ob_housing_001.rotation_euler = (0.0, -0.4887, 0.7854)
ob_housing_001.scale = (0.3, 0.3, 0.3)
ob_housing_001.lineart.crease_threshold = 0.0
ob_wall.location = (0.0, 0.0, -2.5)
ob_wall.rotation_euler = (0.0, 0.0, 0.1963)
ob_wall.lineart.crease_threshold = 0.0
ob_visitors.location = (0.0, 0.0, 15.0)
ob_visitors.rotation_euler = (0.0, 0.0, 0.1963)
ob_visitors.lineart.crease_threshold = 0.0
ob_underground.location = (0.0, 0.0, -10.0)
ob_underground.rotation_euler = (0.0, 0.0, 0.1963)
ob_underground.lineart.crease_threshold = 0.0
ob_ground.location = (0.0, 0.0, 0.0)
ob_ground.rotation_euler = (0.0, 0.0, 0.1963)
ob_ground.scale = (1.3, 1.3, 1.0)
ob_ground.lineart.crease_threshold = 0.0
ob_arena_wall.location = (0.0, 0.0, 5.0)
ob_arena_wall.rotation_euler = (0.0, 0.0, 0.1963)
ob_arena_wall.lineart.crease_threshold = 0.0
ob_light_pole_001.location = (20.92, 20.92, 11.0)
ob_light_pole_001.rotation_mode = 'XZY'
ob_light_pole_001.rotation_euler = (-0.0, -0.0, 0.7854)
ob_light_pole_001.scale = (0.1, 0.1, 1.0)
ob_light_pole_001.lineart.crease_threshold = 0.0
ob_housing.parent = ob_light_pole_001
ob_housing.matrix_parent_inverse = Matrix(((7.071, 7.071, 0.0, -295.8), (-7.071, 7.071, 0.0, 0.0001247), (2.98e-08, 0.0, 1.0, -11.0), (0.0, 0.0, 0.0, 1.0)))
ob_housing.location = (20.82, 20.82, 12.0)
ob_housing.rotation_euler = (0.0, -0.4887, 0.7854)
ob_housing.scale = (0.3, 0.3, 0.3)
ob_housing.lineart.crease_threshold = 0.0

# ---- collection membership
col_collection_1.objects.link(ob_light_pole_003)
col_collection_1.objects.link(ob_housing_003)
col_collection_1.objects.link(ob_light_pole_002)
col_collection_1.objects.link(ob_housing_002)
col_collection_1.objects.link(ob_light_pole)
col_collection_1.objects.link(ob_housing_001)
col_collection_1.objects.link(ob_wall)
col_collection_1.objects.link(ob_visitors)
col_collection_1.objects.link(ob_underground)
col_collection_1.objects.link(ob_ground)
col_collection_1.objects.link(ob_arena_wall)
col_collection_1.objects.link(ob_light_pole_001)
col_collection_1.objects.link(ob_housing)

# ---- scene / render settings (as saved in the file)
scene.frame_start = 1; scene.frame_end = 250; scene.frame_set(2)
scene.render.engine = 'CYCLES'
scene.render.resolution_percentage = 50
scene.render.dither_intensity = 0.0
scene.cycles.use_denoising = False
scene.cycles.samples = 10
scene.cycles.sampling_pattern = 'TABULATED_SOBOL'
scene.cycles.light_sampling_threshold = 0.0
scene.cycles.use_adaptive_sampling = False
scene.cycles.use_light_tree = False
scene.cycles.blur_glossy = 0.0
scene.cycles.volume_bounces = 1
scene.cycles.pixel_filter_type = 'GAUSSIAN'
scene.cycles.sample_clamp_indirect = 0.0
scene.view_settings.view_transform = 'Standard'
bpy.context.view_layer.update()

# ---- added for rendering (the .blend has no active camera and no usable light): camera, sun
cam_auto = bpy.data.cameras.new('AutoCamera')
cam_auto.lens = 50.0
cam_auto.sensor_width = 36.0
cam_auto.clip_end = 2850.16
ob_auto_camera = bpy.data.objects.new('AutoCamera', cam_auto)
scene.collection.objects.link(ob_auto_camera)
ob_auto_camera.location = (162.403, -194.884, 134.923)
ob_auto_camera.rotation_euler = (1.09748, -7.21219e-08, 0.694738)
scene.camera = ob_auto_camera
light_auto_sun = bpy.data.lights.new('AutoSun', 'SUN')
light_auto_sun.energy = 3.0
light_auto_sun.angle = 0.0523599
ob_auto_sun = bpy.data.objects.new('AutoSun', light_auto_sun)
scene.collection.objects.link(ob_auto_sun)
ob_auto_sun.rotation_euler = (0.872665, 0.174533, 0.523599)
bpy.context.view_layer.update()
